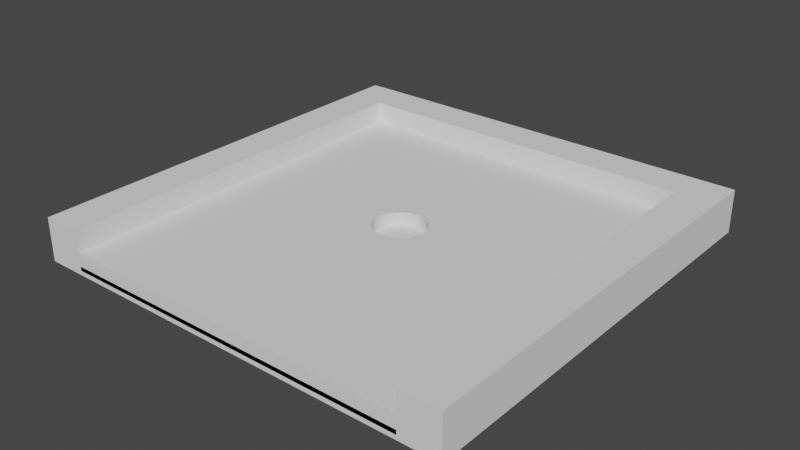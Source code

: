# Source: 2.blend  (saved by Blender 3.6.11; exported with 4.5.12 LTS)
import bpy
from mathutils import Matrix  # noqa: F401  (used for matrix-valued properties, if any)

bpy.ops.wm.read_factory_settings(use_empty=True)
scene = bpy.context.scene
scene.name = 'Scene'

# ---- collections
col_cutters = bpy.data.collections.new('Cutters'); scene.collection.children.link(col_cutters)

# ---- world
world_world = bpy.data.worlds.new('World'); scene.world = world_world
world_world.use_nodes = True; world_world.node_tree.nodes.clear()
_N = world_world.node_tree.nodes; _L = world_world.node_tree.links
n0 = _N.new('ShaderNodeOutputWorld'); n0.name = 'World Output'; n0.location = (300, 300)
n1 = _N.new('ShaderNodeBackground'); n1.name = 'Background'; n1.location = (10, 300)
n1.inputs[0].default_value = (0.05088, 0.05088, 0.05088, 1.0)
_L.new(n1.outputs[0], n0.inputs[0])
n0.is_active_output = True
world_world.color = (0.05088, 0.05088, 0.05088)
world_world.use_sun_shadow = False
world_world.sun_shadow_jitter_overblur = 0.0

# ---- meshes
me_plane_169 = bpy.data.meshes.new('Plane.169')
me_plane_169.from_pydata([(-2.045, 2.045, 0.0), (-2.045, -2.5, 0.0), (2.045, 2.045, 0.0), (2.045, -2.5, 0.0), (-2.045, 2.045, 0.05), (-2.045, -2.5, 0.05), (2.045, 2.045, 0.05), (2.045, -2.5, 0.05)], [], [(1, 0, 2, 3), (5, 7, 6, 4), (0, 1, 5, 4), (2, 0, 4, 6), (3, 2, 6, 7)])
_uv = me_plane_169.uv_layers.new(name='UVMap')
_uv.uv.foreach_set('vector', [0.0, 0.0, 0.0, 0.0, 0.0, 0.0, 0.0, 0.0, 0.0, 0.0, 0.0, 0.0, 0.0, 0.0, 0.0, 0.0, 0.0, 0.0, 0.0, 0.0, 0.0, 0.0, 0.0, 0.0, 0.0, 0.0, 0.0, 0.0, 0.0, 0.0, 0.0, 0.0, 0.0, 0.0, 0.0, 0.0, 0.0, 0.0, 0.0, 0.0])
me_plane_169.update()
me_plane_169.normals_split_custom_set([tuple(v) for v in zip(*[iter([0.0, 0.0, -1.0, 0.0, 0.0, -1.0, 0.0, 0.0, -1.0, 0.0, 0.0, -1.0, 0.0, 0.0, 1.0, 0.0, 0.0, 1.0, 0.0, 0.0, 1.0, 0.0, 0.0, 1.0, -1.0, 0.0, 0.0, -1.0, 0.0, 0.0, -1.0, 0.0, 0.0, -1.0, 0.0, 0.0, 0.0, 1.0, 0.0, 0.0, 1.0, 0.0, 0.0, 1.0, 0.0, 0.0, 1.0, 0.0, 1.0, 0.0, 0.0, 1.0, 0.0, 0.0, 1.0, 0.0, 0.0, 1.0, 0.0, 0.0])] * 3)])
me_plane_170 = bpy.data.meshes.new('Plane.170')
me_plane_170.from_pydata([(-2.5, 2.5, 0.0), (-2.5, -2.5, 0.0), (-2.045, 2.5, 0.0), (-2.045, -2.5, 0.0), (-2.5, 2.5, 0.5), (-2.5, -2.5, 0.5), (-2.045, 2.5, 0.5), (-2.045, -2.5, 0.5)], [], [(2, 3, 1, 0), (6, 4, 5, 7), (0, 1, 5, 4), (2, 0, 4, 6), (3, 2, 6, 7)])
_uv = me_plane_170.uv_layers.new(name='UVMap')
_uv.uv.foreach_set('vector', [1.0, 1.0, 1.0, 0.0, 0.0, 0.0, 0.0, 1.0, 1.0, 1.0, 0.0, 1.0, 0.0, 0.0, 1.0, 0.0, 0.0, 1.0, 0.0, 0.0, 0.0, 0.0, 0.0, 1.0, 1.0, 1.0, 0.0, 1.0, 0.0, 1.0, 1.0, 1.0, 1.0, 0.0, 1.0, 1.0, 1.0, 1.0, 1.0, 0.0])
me_plane_170.update()
me_plane_170.normals_split_custom_set([tuple(v) for v in zip(*[iter([0.0, 0.0, -1.0, 0.0, 0.0, -1.0, 0.0, 0.0, -1.0, 0.0, 0.0, -1.0, 0.0, 0.0, 1.0, 0.0, 0.0, 1.0, 0.0, 0.0, 1.0, 0.0, 0.0, 1.0, -1.0, 0.0, 0.0, -1.0, 0.0, 0.0, -1.0, 0.0, 0.0, -1.0, 0.0, 0.0, 0.0, 1.0, 0.0, 0.0, 1.0, 0.0, 0.0, 1.0, 0.0, 0.0, 1.0, 0.0, 1.0, 0.0, 0.0, 1.0, 0.0, 0.0, 1.0, 0.0, 0.0, 1.0, 0.0, 0.0])] * 3)])
me_plane_171 = bpy.data.meshes.new('Plane.171')
me_plane_171.from_pydata([(-2.045, 2.5, 0.0), (-2.045, 2.045, 0.0), (2.045, 2.5, 0.0), (2.045, 2.045, 0.0)], [], [(2, 3, 1, 0)])
_uv = me_plane_171.uv_layers.new(name='UVMap')
_uv.uv.foreach_set('vector', [1.0, 1.0, 1.0, 0.0, 0.0, 0.0, 0.0, 1.0])
me_plane_171.update()
me_plane_171.normals_split_custom_set([tuple(v) for v in zip(*[iter([0.0, 0.0, -1.0, 0.0, 0.0, -1.0, 0.0, 0.0, -1.0, 0.0, 0.0, -1.0])] * 3)])
me_plane_172 = bpy.data.meshes.new('Plane.172')
me_plane_172.from_pydata([(2.045, 2.5, 0.0), (2.045, -2.5, 0.0), (2.5, 2.5, 0.0), (2.5, -2.5, 0.0), (2.045, 2.5, 0.5), (2.045, -2.5, 0.5), (2.5, 2.5, 0.5), (2.5, -2.5, 0.5)], [], [(2, 3, 1, 0), (6, 4, 5, 7), (0, 1, 5, 4), (2, 0, 4, 6), (3, 2, 6, 7)])
_uv = me_plane_172.uv_layers.new(name='UVMap')
_uv.uv.foreach_set('vector', [1.0, 1.0, 1.0, 0.0, 0.0, 0.0, 0.0, 1.0, 1.0, 1.0, 0.0, 1.0, 0.0, 0.0, 1.0, 0.0, 0.0, 1.0, 0.0, 0.0, 0.0, 0.0, 0.0, 1.0, 1.0, 1.0, 0.0, 1.0, 0.0, 1.0, 1.0, 1.0, 1.0, 0.0, 1.0, 1.0, 1.0, 1.0, 1.0, 0.0])
me_plane_172.update()
me_plane_172.normals_split_custom_set([tuple(v) for v in zip(*[iter([0.0, 0.0, -1.0, 0.0, 0.0, -1.0, 0.0, 0.0, -1.0, 0.0, 0.0, -1.0, 0.0, 0.0, 1.0, 0.0, 0.0, 1.0, 0.0, 0.0, 1.0, 0.0, 0.0, 1.0, -1.0, 0.0, 0.0, -1.0, 0.0, 0.0, -1.0, 0.0, 0.0, -1.0, 0.0, 0.0, 0.0, 1.0, 0.0, 0.0, 1.0, 0.0, 0.0, 1.0, 0.0, 0.0, 1.0, 0.0, 1.0, 0.0, 0.0, 1.0, 0.0, 0.0, 1.0, 0.0, 0.0, 1.0, 0.0, 0.0])] * 3)])
me_plane_007 = bpy.data.meshes.new('Plane.007')
me_plane_007.from_pydata([(-2.045, 2.045, 0.05), (-2.045, -2.5, 0.05), (2.045, 2.045, 0.05), (2.045, -2.5, 0.05), (-2.045, 2.045, 0.25), (-2.045, -2.5, 0.25), (2.045, 2.045, 0.25), (2.045, -2.5, 0.25)], [], [(1, 0, 2, 3), (5, 7, 6, 4), (0, 1, 5, 4), (2, 0, 4, 6), (3, 2, 6, 7)])
_uv = me_plane_007.uv_layers.new(name='UVMap')
_uv.uv.foreach_set('vector', [0.0, 0.0, 0.0, 0.0, 0.0, 0.0, 0.0, 0.0, 0.0, 0.0, 0.0, 0.0, 0.0, 0.0, 0.0, 0.0, 0.0, 0.0, 0.0, 0.0, 0.0, 0.0, 0.0, 0.0, 0.0, 0.0, 0.0, 0.0, 0.0, 0.0, 0.0, 0.0, 0.0, 0.0, 0.0, 0.0, 0.0, 0.0, 0.0, 0.0])
me_plane_007.update()
me_plane_007.normals_split_custom_set([tuple(v) for v in zip(*[iter([0.0, 0.0, -1.0, 0.0, 0.0, -1.0, 0.0, 0.0, -1.0, 0.0, 0.0, -1.0, 0.0, 0.0, 1.0, 0.0, 0.0, 1.0, 0.0, 0.0, 1.0, 0.0, 0.0, 1.0, -1.0, 0.0, 0.0, -1.0, 0.0, 0.0, -1.0, 0.0, 0.0, -1.0, 0.0, 0.0, 0.0, 1.0, 0.0, 0.0, 1.0, 0.0, 0.0, 1.0, 0.0, 0.0, 1.0, 0.0, 1.0, 0.0, 0.0, 1.0, 0.0, 0.0, 1.0, 0.0, 0.0, 1.0, 0.0, 0.0])] * 3)])
me_plane_001 = bpy.data.meshes.new('Plane.001')
me_plane_001.from_pydata([(-2.045, 2.045, 0.05), (-2.045, -2.5, 0.05), (2.045, 2.045, 0.05), (2.045, -2.5, 0.05)], [], [(1, 0, 2, 3)])
_uv = me_plane_001.uv_layers.new(name='UVMap')
_uv.uv.foreach_set('vector', [0.0, 0.0, 0.0, 0.0, 0.0, 0.0, 0.0, 0.0])
me_plane_001.update()
me_plane_001.normals_split_custom_set([tuple(v) for v in zip(*[iter([0.0, 0.0, -1.0, 0.0, 0.0, -1.0, 0.0, 0.0, -1.0, 0.0, 0.0, -1.0])] * 3)])
me_plane_002 = bpy.data.meshes.new('Plane.002')
me_plane_002.from_pydata([(-2.045, -2.5, 0.0), (2.045, -2.5, 0.0), (-2.045, -2.5, 0.05), (2.045, -2.5, 0.05)], [], [(0, 1, 3, 2)])
_uv = me_plane_002.uv_layers.new(name='UVMap')
_uv.uv.foreach_set('vector', [0.0, 0.0, 0.0, 0.0, 0.0, 0.0, 0.0, 0.0])
me_plane_002.update()
me_plane_002.normals_split_custom_set([tuple(v) for v in zip(*[iter([0.0, -1.0, 0.0, 0.0, -1.0, 0.0, 0.0, -1.0, 0.0, 0.0, -1.0, 0.0])] * 3)])
me_plane_003 = bpy.data.meshes.new('Plane.003')
me_plane_003.from_pydata([(-2.5, -2.5, 0.0), (-2.045, -2.5, 0.0), (-2.5, -2.5, 0.5), (-2.045, -2.5, 0.5)], [], [(0, 1, 3, 2)])
_uv = me_plane_003.uv_layers.new(name='UVMap')
_uv.uv.foreach_set('vector', [0.0, 0.0, 1.0, 0.0, 1.0, 0.0, 0.0, 0.0])
me_plane_003.update()
me_plane_003.normals_split_custom_set([tuple(v) for v in zip(*[iter([0.0, -1.0, 0.0, 0.0, -1.0, 0.0, 0.0, -1.0, 0.0, 0.0, -1.0, 0.0])] * 3)])
me_plane_004 = bpy.data.meshes.new('Plane.004')
me_plane_004.from_pydata([(2.045, -2.5, 0.0), (2.5, -2.5, 0.0), (2.045, -2.5, 0.5), (2.5, -2.5, 0.5)], [], [(0, 1, 3, 2)])
_uv = me_plane_004.uv_layers.new(name='UVMap')
_uv.uv.foreach_set('vector', [0.0, 0.0, 1.0, 0.0, 1.0, 0.0, 0.0, 0.0])
me_plane_004.update()
me_plane_004.normals_split_custom_set([tuple(v) for v in zip(*[iter([0.0, -1.0, 0.0, 0.0, -1.0, 0.0, 0.0, -1.0, 0.0, 0.0, -1.0, 0.0])] * 3)])
me_plane_005 = bpy.data.meshes.new('Plane.005')
me_plane_005.from_pydata([(-2.045, -2.5, 0.05), (2.045, -2.5, 0.05), (-2.045, -2.5, 0.25), (2.045, -2.5, 0.25)], [], [(0, 1, 3, 2)])
_uv = me_plane_005.uv_layers.new(name='UVMap')
_uv.uv.foreach_set('vector', [0.0, 0.0, 0.0, 0.0, 0.0, 0.0, 0.0, 0.0])
me_plane_005.update()
me_plane_005.normals_split_custom_set([tuple(v) for v in zip(*[iter([0.0, -1.0, 0.0, 0.0, -1.0, 0.0, 0.0, -1.0, 0.0, 0.0, -1.0, 0.0])] * 3)])
me_circle_007 = bpy.data.meshes.new('Circle.007')
me_circle_007.from_pydata([(-0.3, -8.985e-10, -0.01), (-0.3, -8.985e-10, 0.49), (-0.2772, 0.1148, -0.01), (-0.2772, -0.1148, -0.01), (-0.2772, 0.1148, 0.49), (-0.2772, -0.1148, 0.49), (-0.2121, 0.2121, -0.01), (-0.2121, -0.2121, -0.01), (-0.2121, 0.2121, 0.49), (-0.2121, -0.2121, 0.49), (-0.1148, 0.2772, -0.01), (-0.1148, -0.2772, -0.01), (-0.1148, 0.2772, 0.49), (-0.1148, -0.2772, 0.49), (-6.482e-09, -2.017e-09, 0.49), (-6.32e-09, -2.017e-09, -0.01), (9.531e-10, 0.3, -0.01), (9.531e-10, -0.3, -0.01), (9.531e-10, 0.3, 0.49), (9.531e-10, -0.3, 0.49), (0.1148, 0.2772, 0.49), (0.1148, -0.2772, 0.49), (0.1148, 0.2772, -0.01), (0.1148, -0.2772, -0.01), (0.2121, 0.2121, -0.01), (0.2121, -0.2121, -0.01), (0.2121, 0.2121, 0.49), (0.2121, -0.2121, 0.49), (0.2772, 0.1148, -0.01), (0.2772, -0.1148, -0.01), (0.2772, 0.1148, 0.49), (0.2772, -0.1148, 0.49), (0.3, -8.985e-10, -0.01), (0.3, -8.985e-10, 0.49)], [], [(12, 8, 14), (8, 4, 14), (4, 1, 14), (1, 5, 14), (5, 9, 14), (9, 13, 14), (13, 19, 14), (19, 21, 14), (21, 27, 14), (27, 31, 14), (31, 33, 14), (33, 30, 14), (30, 26, 14), (26, 20, 14), (20, 18, 14), (18, 12, 14), (10, 15, 6), (6, 15, 2), (2, 15, 0), (0, 15, 3), (3, 15, 7), (7, 15, 11), (11, 15, 17), (17, 15, 23), (23, 15, 25), (25, 15, 29), (29, 15, 32), (32, 15, 28), (28, 15, 24), (24, 15, 22), (22, 15, 16), (16, 15, 10), (25, 29, 31, 27), (0, 3, 5, 1), (10, 6, 8, 12), (11, 17, 19, 13), (24, 22, 20, 26), (23, 25, 27, 21), (2, 0, 1, 4), (29, 32, 33, 31), (22, 16, 18, 20), (17, 23, 21, 19), (32, 28, 30, 33), (3, 7, 9, 5), (6, 2, 4, 8), (7, 11, 13, 9), (16, 10, 12, 18), (28, 24, 26, 30)])
me_circle_007.polygons.foreach_set('use_smooth', [True] * 48)
_uv = me_circle_007.uv_layers.new(name='UVMap')
_uv.uv.foreach_set('vector', [0.0, 0.0, 0.0, 0.0, 0.0, 0.0, 0.0, 0.0, 0.0, 0.0, 0.0, 0.0, 0.0, 0.0, 0.0, 0.0, 0.0, 0.0, 0.0, 0.0, 0.0, 0.0, 0.0, 0.0, 0.0, 0.0, 0.0, 0.0, 0.0, 0.0, 0.0, 0.0, 0.0, 0.0, 0.0, 0.0, 0.0, 0.0, 0.0, 0.0, 0.0, 0.0, 0.0, 0.0, 0.0, 0.0, 0.0, 0.0, 0.0, 0.0, 0.0, 0.0, 0.0, 0.0, 0.0, 0.0, 0.0, 0.0, 0.0, 0.0, 0.0, 0.0, 0.0, 0.0, 0.0, 0.0, 0.0, 0.0, 0.0, 0.0, 0.0, 0.0, 0.0, 0.0, 0.0, 0.0, 0.0, 0.0, 0.0, 0.0, 0.0, 0.0, 0.0, 0.0, 0.0, 0.0, 0.0, 0.0, 0.0, 0.0, 0.0, 0.0, 0.0, 0.0, 0.0, 0.0, 0.0, 0.0, 0.0, 0.0, 0.0, 0.0, 0.0, 0.0, 0.0, 0.0, 0.0, 0.0, 0.0, 0.0, 0.0, 0.0, 0.0, 0.0, 0.0, 0.0, 0.0, 0.0, 0.0, 0.0, 0.0, 0.0, 0.0, 0.0, 0.0, 0.0, 0.0, 0.0, 0.0, 0.0, 0.0, 0.0, 0.0, 0.0, 0.0, 0.0, 0.0, 0.0, 0.0, 0.0, 0.0, 0.0, 0.0, 0.0, 0.0, 0.0, 0.0, 0.0, 0.0, 0.0, 0.0, 0.0, 0.0, 0.0, 0.0, 0.0, 0.0, 0.0, 0.0, 0.0, 0.0, 0.0, 0.0, 0.0, 0.0, 0.0, 0.0, 0.0, 0.0, 0.0, 0.0, 0.0, 0.0, 0.0, 0.0, 0.0, 0.0, 0.0, 0.0, 0.0, 0.0, 0.0, 0.0, 0.0, 0.0, 0.0, 0.0, 0.0, 0.0, 0.0, 0.0, 0.0, 0.0, 0.0, 0.0, 0.0, 0.0, 0.0, 0.0, 0.0, 0.0, 0.0, 0.0, 0.0, 0.0, 0.0, 0.0, 0.0, 0.0, 0.0, 0.0, 0.0, 0.0, 0.0, 0.0, 0.0, 0.0, 0.0, 0.0, 0.0, 0.0, 0.0, 0.0, 0.0, 0.0, 0.0, 0.0, 0.0, 0.0, 0.0, 0.0, 0.0, 0.0, 0.0, 0.0, 0.0, 0.0, 0.0, 0.0, 0.0, 0.0, 0.0, 0.0, 0.0, 0.0, 0.0, 0.0, 0.0, 0.0, 0.0, 0.0, 0.0, 0.0, 0.0, 0.0, 0.0, 0.0, 0.0, 0.0, 0.0, 0.0, 0.0, 0.0, 0.0, 0.0, 0.0, 0.0, 0.0, 0.0, 0.0, 0.0, 0.0, 0.0, 0.0, 0.0, 0.0, 0.0, 0.0, 0.0, 0.0, 0.0, 0.0, 0.0, 0.0, 0.0, 0.0, 0.0, 0.0, 0.0, 0.0, 0.0, 0.0, 0.0, 0.0, 0.0, 0.0, 0.0, 0.0, 0.0, 0.0, 0.0, 0.0, 0.0, 0.0, 0.0, 0.0, 0.0, 0.0, 0.0, 0.0, 0.0, 0.0, 0.0, 0.0, 0.0, 0.0, 0.0, 0.0, 0.0, 0.0])
me_circle_007.update()
me_circle_007.normals_split_custom_set([tuple(v) for v in zip(*[iter([-0.387, 0.6307, 0.6726, -0.4688, 0.4688, 0.7486, 3.98e-09, 0.0, 1.0, -0.4688, 0.4688, 0.7486, -0.6126, 0.2537, 0.7486, 3.98e-09, 0.0, 1.0, -0.6126, 0.2537, 0.7486, -0.663, -1.376e-09, 0.7486, 3.98e-09, 0.0, 1.0, -0.663, -1.376e-09, 0.7486, -0.6126, -0.2537, 0.7486, 3.98e-09, 0.0, 1.0, -0.6126, -0.2537, 0.7486, -0.4688, -0.4688, 0.7486, 3.98e-09, 0.0, 1.0, -0.4688, -0.4688, 0.7486, -0.2537, -0.6126, 0.7486, 3.98e-09, 0.0, 1.0, -0.2537, -0.6126, 0.7486, -1.248e-08, -0.663, 0.7486, 3.98e-09, 0.0, 1.0, -1.248e-08, -0.663, 0.7486, 0.2537, -0.6126, 0.7486, 3.98e-09, 0.0, 1.0, 0.2537, -0.6126, 0.7486, 0.4688, -0.4688, 0.7486, 3.98e-09, 0.0, 1.0, 0.4688, -0.4688, 0.7486, 0.6126, -0.2537, 0.7486, 3.98e-09, 0.0, 1.0, 0.6126, -0.2537, 0.7486, 0.663, 6.316e-11, 0.7486, 3.98e-09, 0.0, 1.0, 0.663, 6.316e-11, 0.7486, 0.6126, 0.2537, 0.7486, 3.98e-09, 0.0, 1.0, 0.6126, 0.2537, 0.7486, 0.4688, 0.4688, 0.7486, 3.98e-09, 0.0, 1.0, 0.4688, 0.4688, 0.7486, 0.2537, 0.6126, 0.7486, 3.98e-09, 0.0, 1.0, 0.2537, 0.6126, 0.7486, -1.248e-08, 0.663, 0.7486, 3.98e-09, 0.0, 1.0, -1.248e-08, 0.663, 0.7486, -0.387, 0.6307, 0.6726, 3.98e-09, 0.0, 1.0, -0.2537, 0.6126, -0.7486, 8.121e-11, 0.0, -1.0, -0.4346, 0.5989, -0.6726, -0.4346, 0.5989, -0.6726, 8.121e-11, 0.0, -1.0, -0.6307, 0.387, -0.6726, -0.6307, 0.387, -0.6726, 8.121e-11, 0.0, -1.0, -0.7308, 0.1162, -0.6726, -0.7308, 0.1162, -0.6726, 8.121e-11, 0.0, -1.0, -0.7196, -0.1723, -0.6726, -0.7196, -0.1723, -0.6726, 8.121e-11, 0.0, -1.0, -0.5989, -0.4346, -0.6726, -0.5989, -0.4346, -0.6726, 8.121e-11, 0.0, -1.0, -0.387, -0.6307, -0.6726, -0.387, -0.6307, -0.6726, 8.121e-11, 0.0, -1.0, -0.1162, -0.7308, -0.6726, -0.1162, -0.7308, -0.6726, 8.121e-11, 0.0, -1.0, 0.1723, -0.7196, -0.6726, 0.1723, -0.7196, -0.6726, 8.121e-11, 0.0, -1.0, 0.4346, -0.5989, -0.6726, 0.4346, -0.5989, -0.6726, 8.121e-11, 0.0, -1.0, 0.6307, -0.387, -0.6726, 0.6307, -0.387, -0.6726, 8.121e-11, 0.0, -1.0, 0.7308, -0.1162, -0.6726, 0.7308, -0.1162, -0.6726, 8.121e-11, 0.0, -1.0, 0.7196, 0.1723, -0.6726, 0.7196, 0.1723, -0.6726, 8.121e-11, 0.0, -1.0, 0.5989, 0.4346, -0.6726, 0.5989, 0.4346, -0.6726, 8.121e-11, 0.0, -1.0, 0.387, 0.6307, -0.6726, 0.387, 0.6307, -0.6726, 8.121e-11, 0.0, -1.0, 0.1162, 0.7308, -0.6726, 0.1162, 0.7308, -0.6726, 8.121e-11, 0.0, -1.0, -0.2537, 0.6126, -0.7486, 0.4346, -0.5989, -0.6726, 0.6307, -0.387, -0.6726, 0.6126, -0.2537, 0.7486, 0.4688, -0.4688, 0.7486, -0.7308, 0.1162, -0.6726, -0.7196, -0.1723, -0.6726, -0.6126, -0.2537, 0.7486, -0.663, -1.376e-09, 0.7486, -0.2537, 0.6126, -0.7486, -0.4346, 0.5989, -0.6726, -0.4688, 0.4688, 0.7486, -0.387, 0.6307, 0.6726, -0.387, -0.6307, -0.6726, -0.1162, -0.7308, -0.6726, -1.248e-08, -0.663, 0.7486, -0.2537, -0.6126, 0.7486, 0.5989, 0.4346, -0.6726, 0.387, 0.6307, -0.6726, 0.2537, 0.6126, 0.7486, 0.4688, 0.4688, 0.7486, 0.1723, -0.7196, -0.6726, 0.4346, -0.5989, -0.6726, 0.4688, -0.4688, 0.7486, 0.2537, -0.6126, 0.7486, -0.6307, 0.387, -0.6726, -0.7308, 0.1162, -0.6726, -0.663, -1.376e-09, 0.7486, -0.6126, 0.2537, 0.7486, 0.6307, -0.387, -0.6726, 0.7308, -0.1162, -0.6726, 0.663, 6.316e-11, 0.7486, 0.6126, -0.2537, 0.7486, 0.387, 0.6307, -0.6726, 0.1162, 0.7308, -0.6726, -1.248e-08, 0.663, 0.7486, 0.2537, 0.6126, 0.7486, -0.1162, -0.7308, -0.6726, 0.1723, -0.7196, -0.6726, 0.2537, -0.6126, 0.7486, -1.248e-08, -0.663, 0.7486, 0.7308, -0.1162, -0.6726, 0.7196, 0.1723, -0.6726, 0.6126, 0.2537, 0.7486, 0.663, 6.316e-11, 0.7486, -0.7196, -0.1723, -0.6726, -0.5989, -0.4346, -0.6726, -0.4688, -0.4688, 0.7486, -0.6126, -0.2537, 0.7486, -0.4346, 0.5989, -0.6726, -0.6307, 0.387, -0.6726, -0.6126, 0.2537, 0.7486, -0.4688, 0.4688, 0.7486, -0.5989, -0.4346, -0.6726, -0.387, -0.6307, -0.6726, -0.2537, -0.6126, 0.7486, -0.4688, -0.4688, 0.7486, 0.1162, 0.7308, -0.6726, -0.2537, 0.6126, -0.7486, -0.387, 0.6307, 0.6726, -1.248e-08, 0.663, 0.7486, 0.7196, 0.1723, -0.6726, 0.5989, 0.4346, -0.6726, 0.4688, 0.4688, 0.7486, 0.6126, 0.2537, 0.7486])] * 3)])

# ---- objects
ob_cuboid_0_wall_003 = bpy.data.objects.new('cuboid_0_wall.003', me_plane_169)
ob_cuboid_0_wall_002 = bpy.data.objects.new('cuboid_0_wall.002', me_plane_170)
ob_cuboid_0_wall = bpy.data.objects.new('cuboid_0_wall', me_plane_171)
ob_cuboid_0_wall_001 = bpy.data.objects.new('cuboid_0_wall.001', me_plane_172)
ob_trimesh_0_slab = bpy.data.objects.new('trimesh_0_slab', me_plane_007)
ob_cuboid_1_target = bpy.data.objects.new('cuboid_1_target', me_plane_001)
ob_cuboid_0_wall_004 = bpy.data.objects.new('cuboid_0_wall.004', me_plane_002)
ob_cuboid_0_wall_005 = bpy.data.objects.new('cuboid_0_wall.005', me_plane_003)
ob_cuboid_0_wall_006 = bpy.data.objects.new('cuboid_0_wall.006', me_plane_004)
ob_trimesh_0_slab_001 = bpy.data.objects.new('trimesh_0_slab.001', me_plane_005)
ob_cylinder_1_hole = bpy.data.objects.new('cylinder_1_hole', me_circle_007)

# ---- transforms, parenting, visibility, modifiers, constraints
ob_cuboid_0_wall_003.location = (0.0, 0.0, 0.0)
ob_cuboid_0_wall_003.rotation_mode = 'QUATERNION'
ob_cuboid_0_wall_003.rotation_quaternion = (1.0, 0.0, 0.0, 0.0)
ob_cuboid_0_wall_002.location = (0.0, 0.0, 0.0)
ob_cuboid_0_wall_002.rotation_mode = 'QUATERNION'
ob_cuboid_0_wall_002.rotation_quaternion = (1.0, 0.0, 0.0, 0.0)
ob_cuboid_0_wall.location = (0.0, 0.0, 0.0)
ob_cuboid_0_wall.rotation_mode = 'QUATERNION'
ob_cuboid_0_wall.rotation_quaternion = (1.0, 0.0, 0.0, 0.0)
_m = ob_cuboid_0_wall.modifiers.new('Solidify', 'SOLIDIFY')
_m.thickness = 0.5
ob_cuboid_0_wall_001.location = (0.0, 0.0, 0.0)
ob_cuboid_0_wall_001.rotation_mode = 'QUATERNION'
ob_cuboid_0_wall_001.rotation_quaternion = (1.0, 0.0, 0.0, 0.0)
ob_trimesh_0_slab.location = (0.0, 0.0, 0.0)
ob_trimesh_0_slab.rotation_mode = 'QUATERNION'
ob_trimesh_0_slab.rotation_quaternion = (1.0, 0.0, 0.0, 0.0)
_m = ob_trimesh_0_slab.modifiers.new('Boolean', 'BOOLEAN')
_m.object = ob_cylinder_1_hole
_m.solver = 'FAST'
ob_cuboid_1_target.location = (0.0, 0.0, 0.0)
ob_cuboid_1_target.rotation_mode = 'QUATERNION'
ob_cuboid_1_target.rotation_quaternion = (1.0, 0.0, 0.0, 0.0)
_m = ob_cuboid_1_target.modifiers.new('Solidify', 'SOLIDIFY')
_m.thickness = 0.05
ob_cuboid_0_wall_004.location = (0.0, 0.0, 0.0)
ob_cuboid_0_wall_004.rotation_mode = 'QUATERNION'
ob_cuboid_0_wall_004.rotation_quaternion = (1.0, 0.0, 0.0, 0.0)
ob_cuboid_0_wall_005.location = (0.0, 0.0, 0.0)
ob_cuboid_0_wall_005.rotation_mode = 'QUATERNION'
ob_cuboid_0_wall_005.rotation_quaternion = (1.0, 0.0, 0.0, 0.0)
ob_cuboid_0_wall_006.location = (0.0, 0.0, 0.0)
ob_cuboid_0_wall_006.rotation_mode = 'QUATERNION'
ob_cuboid_0_wall_006.rotation_quaternion = (1.0, 0.0, 0.0, 0.0)
ob_trimesh_0_slab_001.location = (0.0, 0.0, 0.0)
ob_trimesh_0_slab_001.rotation_mode = 'QUATERNION'
ob_trimesh_0_slab_001.rotation_quaternion = (1.0, 0.0, 0.0, 0.0)
_m = ob_trimesh_0_slab_001.modifiers.new('Boolean', 'BOOLEAN')
_m.object = ob_cylinder_1_hole
_m.solver = 'FAST'
ob_cylinder_1_hole.location = (0.0, 0.0, 0.0)
ob_cylinder_1_hole.rotation_mode = 'QUATERNION'
ob_cylinder_1_hole.rotation_quaternion = (1.0, 0.0, 0.0, 0.0)
ob_cylinder_1_hole.hide_render = True
ob_cylinder_1_hole.visible_camera = False
ob_cylinder_1_hole.visible_diffuse = False
ob_cylinder_1_hole.visible_glossy = False
ob_cylinder_1_hole.visible_transmission = False
ob_cylinder_1_hole.visible_volume_scatter = False
ob_cylinder_1_hole.display_type = 'WIRE'

# ---- collection membership
scene.collection.objects.link(ob_cuboid_0_wall_003)
scene.collection.objects.link(ob_cuboid_0_wall_002)
scene.collection.objects.link(ob_cuboid_0_wall)
scene.collection.objects.link(ob_cuboid_0_wall_001)
scene.collection.objects.link(ob_trimesh_0_slab)
scene.collection.objects.link(ob_cuboid_1_target)
scene.collection.objects.link(ob_cuboid_0_wall_004)
scene.collection.objects.link(ob_cuboid_0_wall_005)
scene.collection.objects.link(ob_cuboid_0_wall_006)
scene.collection.objects.link(ob_trimesh_0_slab_001)
col_cutters.objects.link(ob_cylinder_1_hole)

# ---- scene / render settings (as saved in the file)
scene.frame_start = 1; scene.frame_end = 250; scene.frame_set(1)
scene.render.engine = 'BLENDER_EEVEE_NEXT'
scene.cycles.sampling_pattern = 'TABULATED_SOBOL'
scene.view_settings.view_transform = 'Filmic'
bpy.context.view_layer.update()

# ---- added for rendering (the .blend has no active camera and no usable light): camera, sun
cam_auto = bpy.data.cameras.new('AutoCamera')
cam_auto.lens = 50.0
cam_auto.sensor_width = 36.0
cam_auto.clip_end = 1000.0
ob_auto_camera = bpy.data.objects.new('AutoCamera', cam_auto)
scene.collection.objects.link(ob_auto_camera)
ob_auto_camera.location = (6.55866, -7.87039, 5.49693)
ob_auto_camera.rotation_euler = (1.09748, -7.21219e-08, 0.694738)
scene.camera = ob_auto_camera
light_auto_sun = bpy.data.lights.new('AutoSun', 'SUN')
light_auto_sun.energy = 3.0
light_auto_sun.angle = 0.0523599
ob_auto_sun = bpy.data.objects.new('AutoSun', light_auto_sun)
scene.collection.objects.link(ob_auto_sun)
ob_auto_sun.rotation_euler = (0.872665, 0.174533, 0.523599)
bpy.context.view_layer.update()
